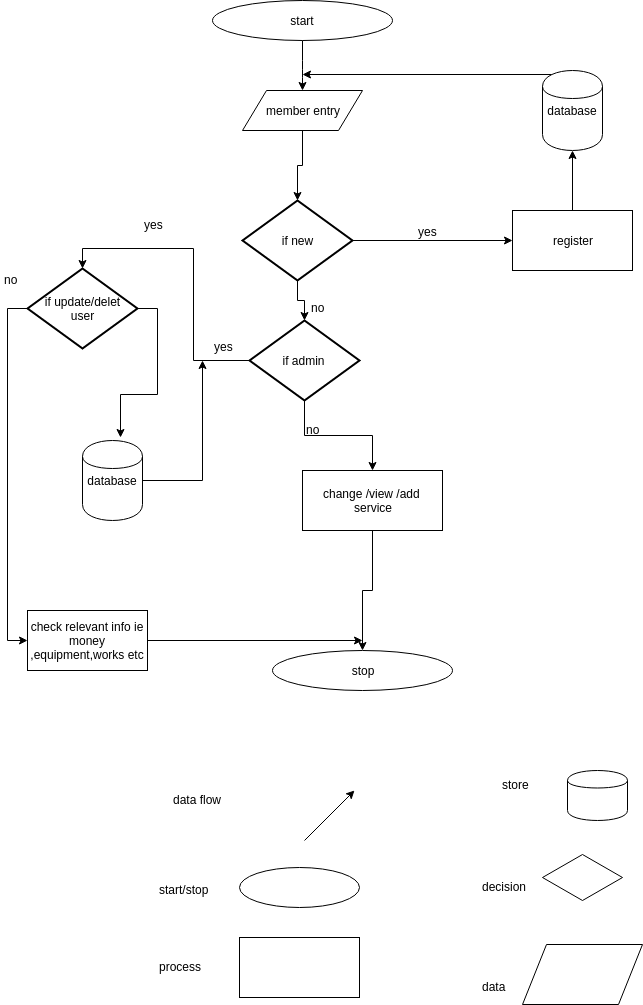

The diagram above was exported from draw.io. Its source (the exported page's mxGraphModel, read from the mxfile embedded in the PNG):
<mxGraphModel dx="876" dy="404" grid="1" gridSize="10" guides="1" tooltips="1" connect="1" arrows="1" fold="1" page="1" pageScale="1" pageWidth="850" pageHeight="1100" math="0" shadow="0">
  <root>
    <mxCell id="0" />
    <mxCell id="1" parent="0" />
    <mxCell id="4f874fe155b828b0-1" value="start" style="ellipse;whiteSpace=wrap;html=1;" vertex="1" parent="1">
      <mxGeometry x="260" y="20" width="180" height="40" as="geometry" />
    </mxCell>
    <mxCell id="4f874fe155b828b0-2" value="if new" style="strokeWidth=2;html=1;shape=mxgraph.flowchart.decision;whiteSpace=wrap;" vertex="1" parent="1">
      <mxGeometry x="290" y="220" width="110" height="80" as="geometry" />
    </mxCell>
    <mxCell id="6c1a4a95ee471ec7-1" value="" style="endArrow=classic;html=1;exitX=0.5;exitY=1;entryX=0.5;entryY=0;" edge="1" parent="1" source="4f874fe155b828b0-1" target="6c1a4a95ee471ec7-4">
      <mxGeometry width="50" height="50" relative="1" as="geometry">
        <mxPoint x="330" y="110" as="sourcePoint" />
        <mxPoint x="390" y="100" as="targetPoint" />
        <Array as="points">
          <mxPoint x="350" y="90" />
        </Array>
      </mxGeometry>
    </mxCell>
    <mxCell id="6c1a4a95ee471ec7-3" value="register" style="whiteSpace=wrap;html=1;" vertex="1" parent="1">
      <mxGeometry x="560" y="230" width="120" height="60" as="geometry" />
    </mxCell>
    <mxCell id="6c1a4a95ee471ec7-4" value="member entry" style="shape=parallelogram;whiteSpace=wrap;html=1;" vertex="1" parent="1">
      <mxGeometry x="290" y="110" width="120" height="40" as="geometry" />
    </mxCell>
    <mxCell id="6c1a4a95ee471ec7-7" value="database" style="shape=cylinder;whiteSpace=wrap;html=1;" vertex="1" parent="1">
      <mxGeometry x="590" y="90" width="60" height="80" as="geometry" />
    </mxCell>
    <mxCell id="6c1a4a95ee471ec7-8" value="if admin" style="strokeWidth=2;html=1;shape=mxgraph.flowchart.decision;whiteSpace=wrap;" vertex="1" parent="1">
      <mxGeometry x="297" y="340" width="110" height="80" as="geometry" />
    </mxCell>
    <mxCell id="6c1a4a95ee471ec7-9" value="change /view /add&amp;nbsp;&lt;div&gt;service&lt;/div&gt;" style="whiteSpace=wrap;html=1;" vertex="1" parent="1">
      <mxGeometry x="350" y="490" width="140" height="60" as="geometry" />
    </mxCell>
    <mxCell id="6c1a4a95ee471ec7-11" value="stop" style="ellipse;whiteSpace=wrap;html=1;" vertex="1" parent="1">
      <mxGeometry x="320" y="670" width="180" height="40" as="geometry" />
    </mxCell>
    <mxCell id="6c1a4a95ee471ec7-12" value="if update/delet&lt;div&gt;user&lt;/div&gt;" style="strokeWidth=2;html=1;shape=mxgraph.flowchart.decision;whiteSpace=wrap;" vertex="1" parent="1">
      <mxGeometry x="75" y="288" width="110" height="80" as="geometry" />
    </mxCell>
    <mxCell id="6c1a4a95ee471ec7-13" value="check relevant info ie money ,equipment,works etc" style="whiteSpace=wrap;html=1;" vertex="1" parent="1">
      <mxGeometry x="75" y="630" width="120" height="60" as="geometry" />
    </mxCell>
    <mxCell id="6c1a4a95ee471ec7-14" value="database" style="shape=cylinder;whiteSpace=wrap;html=1;" vertex="1" parent="1">
      <mxGeometry x="130" y="460" width="60" height="80" as="geometry" />
    </mxCell>
    <mxCell id="6c1a4a95ee471ec7-16" value="" style="endArrow=classic;html=1;exitX=1;exitY=0.5;exitPerimeter=0;entryX=0;entryY=0.5;" edge="1" parent="1" source="4f874fe155b828b0-2" target="6c1a4a95ee471ec7-3">
      <mxGeometry width="50" height="50" relative="1" as="geometry">
        <mxPoint x="440" y="285" as="sourcePoint" />
        <mxPoint x="490" y="235" as="targetPoint" />
      </mxGeometry>
    </mxCell>
    <mxCell id="6c1a4a95ee471ec7-17" value="yes" style="text;html=1;resizable=0;points=[];autosize=1;align=left;verticalAlign=top;spacingTop=-4;" vertex="1" parent="1">
      <mxGeometry x="464" y="242" width="30" height="20" as="geometry" />
    </mxCell>
    <mxCell id="6c1a4a95ee471ec7-23" value="no" style="text;html=1;resizable=0;points=[];autosize=1;align=left;verticalAlign=top;spacingTop=-4;" vertex="1" parent="1">
      <mxGeometry x="357" y="318" width="30" height="20" as="geometry" />
    </mxCell>
    <mxCell id="6c1a4a95ee471ec7-25" value="no" style="text;html=1;resizable=0;points=[];autosize=1;align=left;verticalAlign=top;spacingTop=-4;" vertex="1" parent="1">
      <mxGeometry x="352" y="440" width="30" height="20" as="geometry" />
    </mxCell>
    <mxCell id="6c1a4a95ee471ec7-28" style="edgeStyle=orthogonalEdgeStyle;rounded=0;html=1;exitX=1;exitY=0.5;exitPerimeter=0;entryX=0.633;entryY=-0.037;entryPerimeter=0;jettySize=auto;orthogonalLoop=1;" edge="1" parent="1" source="6c1a4a95ee471ec7-12" target="6c1a4a95ee471ec7-14">
      <mxGeometry relative="1" as="geometry" />
    </mxCell>
    <mxCell id="6c1a4a95ee471ec7-29" style="edgeStyle=orthogonalEdgeStyle;rounded=0;html=1;exitX=0;exitY=0.5;exitPerimeter=0;entryX=0.5;entryY=0;entryPerimeter=0;jettySize=auto;orthogonalLoop=1;" edge="1" parent="1" source="6c1a4a95ee471ec7-8" target="6c1a4a95ee471ec7-12">
      <mxGeometry relative="1" as="geometry" />
    </mxCell>
    <mxCell id="6c1a4a95ee471ec7-30" style="edgeStyle=orthogonalEdgeStyle;rounded=0;html=1;exitX=0.5;exitY=1;exitPerimeter=0;entryX=0.5;entryY=0;entryPerimeter=0;jettySize=auto;orthogonalLoop=1;" edge="1" parent="1" source="4f874fe155b828b0-2" target="6c1a4a95ee471ec7-8">
      <mxGeometry relative="1" as="geometry" />
    </mxCell>
    <mxCell id="6c1a4a95ee471ec7-31" style="edgeStyle=orthogonalEdgeStyle;rounded=0;html=1;exitX=0.5;exitY=1;jettySize=auto;orthogonalLoop=1;" edge="1" parent="1" source="6c1a4a95ee471ec7-4" target="4f874fe155b828b0-2">
      <mxGeometry relative="1" as="geometry" />
    </mxCell>
    <mxCell id="6c1a4a95ee471ec7-32" style="edgeStyle=orthogonalEdgeStyle;rounded=0;html=1;exitX=0.15;exitY=0.05;exitPerimeter=0;jettySize=auto;orthogonalLoop=1;" edge="1" parent="1" source="6c1a4a95ee471ec7-7">
      <mxGeometry relative="1" as="geometry">
        <mxPoint x="350" y="94" as="targetPoint" />
      </mxGeometry>
    </mxCell>
    <mxCell id="6c1a4a95ee471ec7-33" style="edgeStyle=orthogonalEdgeStyle;rounded=0;html=1;exitX=0.5;exitY=0;entryX=0.5;entryY=1;jettySize=auto;orthogonalLoop=1;" edge="1" parent="1" source="6c1a4a95ee471ec7-3" target="6c1a4a95ee471ec7-7">
      <mxGeometry relative="1" as="geometry" />
    </mxCell>
    <mxCell id="6c1a4a95ee471ec7-34" style="edgeStyle=orthogonalEdgeStyle;rounded=0;html=1;exitX=0.5;exitY=1;exitPerimeter=0;entryX=0.5;entryY=0;jettySize=auto;orthogonalLoop=1;" edge="1" parent="1" source="6c1a4a95ee471ec7-8" target="6c1a4a95ee471ec7-9">
      <mxGeometry relative="1" as="geometry" />
    </mxCell>
    <mxCell id="6c1a4a95ee471ec7-35" value="yes" style="text;html=1;resizable=0;points=[];autosize=1;align=left;verticalAlign=top;spacingTop=-4;" vertex="1" parent="1">
      <mxGeometry x="190" y="235" width="30" height="20" as="geometry" />
    </mxCell>
    <mxCell id="6c1a4a95ee471ec7-36" style="edgeStyle=orthogonalEdgeStyle;rounded=0;html=1;exitX=0;exitY=0.5;exitPerimeter=0;entryX=0;entryY=0.5;jettySize=auto;orthogonalLoop=1;" edge="1" parent="1" source="6c1a4a95ee471ec7-12" target="6c1a4a95ee471ec7-13">
      <mxGeometry relative="1" as="geometry" />
    </mxCell>
    <mxCell id="6c1a4a95ee471ec7-39" value="no" style="text;html=1;resizable=0;points=[];autosize=1;align=left;verticalAlign=top;spacingTop=-4;" vertex="1" parent="1">
      <mxGeometry x="50" y="290" width="30" height="20" as="geometry" />
    </mxCell>
    <mxCell id="6c1a4a95ee471ec7-40" style="edgeStyle=orthogonalEdgeStyle;rounded=0;html=1;exitX=1;exitY=0.5;jettySize=auto;orthogonalLoop=1;" edge="1" parent="1" source="6c1a4a95ee471ec7-14">
      <mxGeometry relative="1" as="geometry">
        <mxPoint x="250" y="380" as="targetPoint" />
      </mxGeometry>
    </mxCell>
    <mxCell id="6c1a4a95ee471ec7-41" value="yes" style="text;html=1;resizable=0;points=[];autosize=1;align=left;verticalAlign=top;spacingTop=-4;" vertex="1" parent="1">
      <mxGeometry x="260" y="357" width="30" height="20" as="geometry" />
    </mxCell>
    <mxCell id="6c1a4a95ee471ec7-43" style="edgeStyle=orthogonalEdgeStyle;rounded=0;html=1;exitX=0.5;exitY=1;entryX=0.5;entryY=0;jettySize=auto;orthogonalLoop=1;" edge="1" parent="1" source="6c1a4a95ee471ec7-9" target="6c1a4a95ee471ec7-11">
      <mxGeometry relative="1" as="geometry" />
    </mxCell>
    <mxCell id="6c1a4a95ee471ec7-45" style="edgeStyle=orthogonalEdgeStyle;rounded=0;html=1;exitX=1;exitY=0.5;jettySize=auto;orthogonalLoop=1;" edge="1" parent="1" source="6c1a4a95ee471ec7-13">
      <mxGeometry relative="1" as="geometry">
        <mxPoint x="410" y="660" as="targetPoint" />
      </mxGeometry>
    </mxCell>
    <mxCell id="6c1a4a95ee471ec7-48" value="data flow" style="text;html=1;resizable=0;points=[];autosize=1;align=left;verticalAlign=top;spacingTop=-4;" vertex="1" parent="1">
      <mxGeometry x="219" y="810" width="60" height="20" as="geometry" />
    </mxCell>
    <mxCell id="6c1a4a95ee471ec7-49" value="" style="ellipse;whiteSpace=wrap;html=1;" vertex="1" parent="1">
      <mxGeometry x="287" y="887" width="120" height="40" as="geometry" />
    </mxCell>
    <mxCell id="6c1a4a95ee471ec7-50" value="start/stop" style="text;html=1;resizable=0;points=[];autosize=1;align=left;verticalAlign=top;spacingTop=-4;" vertex="1" parent="1">
      <mxGeometry x="205" y="900" width="60" height="20" as="geometry" />
    </mxCell>
    <mxCell id="6c1a4a95ee471ec7-52" value="" style="whiteSpace=wrap;html=1;" vertex="1" parent="1">
      <mxGeometry x="287" y="957" width="120" height="60" as="geometry" />
    </mxCell>
    <mxCell id="6c1a4a95ee471ec7-53" value="process" style="text;html=1;resizable=0;points=[];autosize=1;align=left;verticalAlign=top;spacingTop=-4;" vertex="1" parent="1">
      <mxGeometry x="205" y="977" width="60" height="20" as="geometry" />
    </mxCell>
    <mxCell id="6c1a4a95ee471ec7-55" value="" style="endArrow=classic;html=1;" edge="1" parent="1">
      <mxGeometry width="50" height="50" relative="1" as="geometry">
        <mxPoint x="352" y="860" as="sourcePoint" />
        <mxPoint x="402" y="810" as="targetPoint" />
      </mxGeometry>
    </mxCell>
    <mxCell id="6c1a4a95ee471ec7-56" value="" style="shape=cylinder;whiteSpace=wrap;html=1;" vertex="1" parent="1">
      <mxGeometry x="615" y="790" width="60" height="50" as="geometry" />
    </mxCell>
    <mxCell id="6c1a4a95ee471ec7-57" value="store" style="text;html=1;resizable=0;points=[];autosize=1;align=left;verticalAlign=top;spacingTop=-4;" vertex="1" parent="1">
      <mxGeometry x="548" y="795" width="40" height="20" as="geometry" />
    </mxCell>
    <mxCell id="6c1a4a95ee471ec7-58" value="" style="rhombus;whiteSpace=wrap;html=1;" vertex="1" parent="1">
      <mxGeometry x="590" y="874" width="80" height="46" as="geometry" />
    </mxCell>
    <mxCell id="6c1a4a95ee471ec7-59" value="decision" style="text;html=1;resizable=0;points=[];autosize=1;align=left;verticalAlign=top;spacingTop=-4;" vertex="1" parent="1">
      <mxGeometry x="528" y="897" width="60" height="20" as="geometry" />
    </mxCell>
    <mxCell id="6c1a4a95ee471ec7-60" value="" style="shape=parallelogram;whiteSpace=wrap;html=1;" vertex="1" parent="1">
      <mxGeometry x="570" y="964" width="120" height="60" as="geometry" />
    </mxCell>
    <mxCell id="6c1a4a95ee471ec7-61" value="data" style="text;html=1;resizable=0;points=[];autosize=1;align=left;verticalAlign=top;spacingTop=-4;" vertex="1" parent="1">
      <mxGeometry x="528" y="997" width="40" height="20" as="geometry" />
    </mxCell>
  </root>
</mxGraphModel>